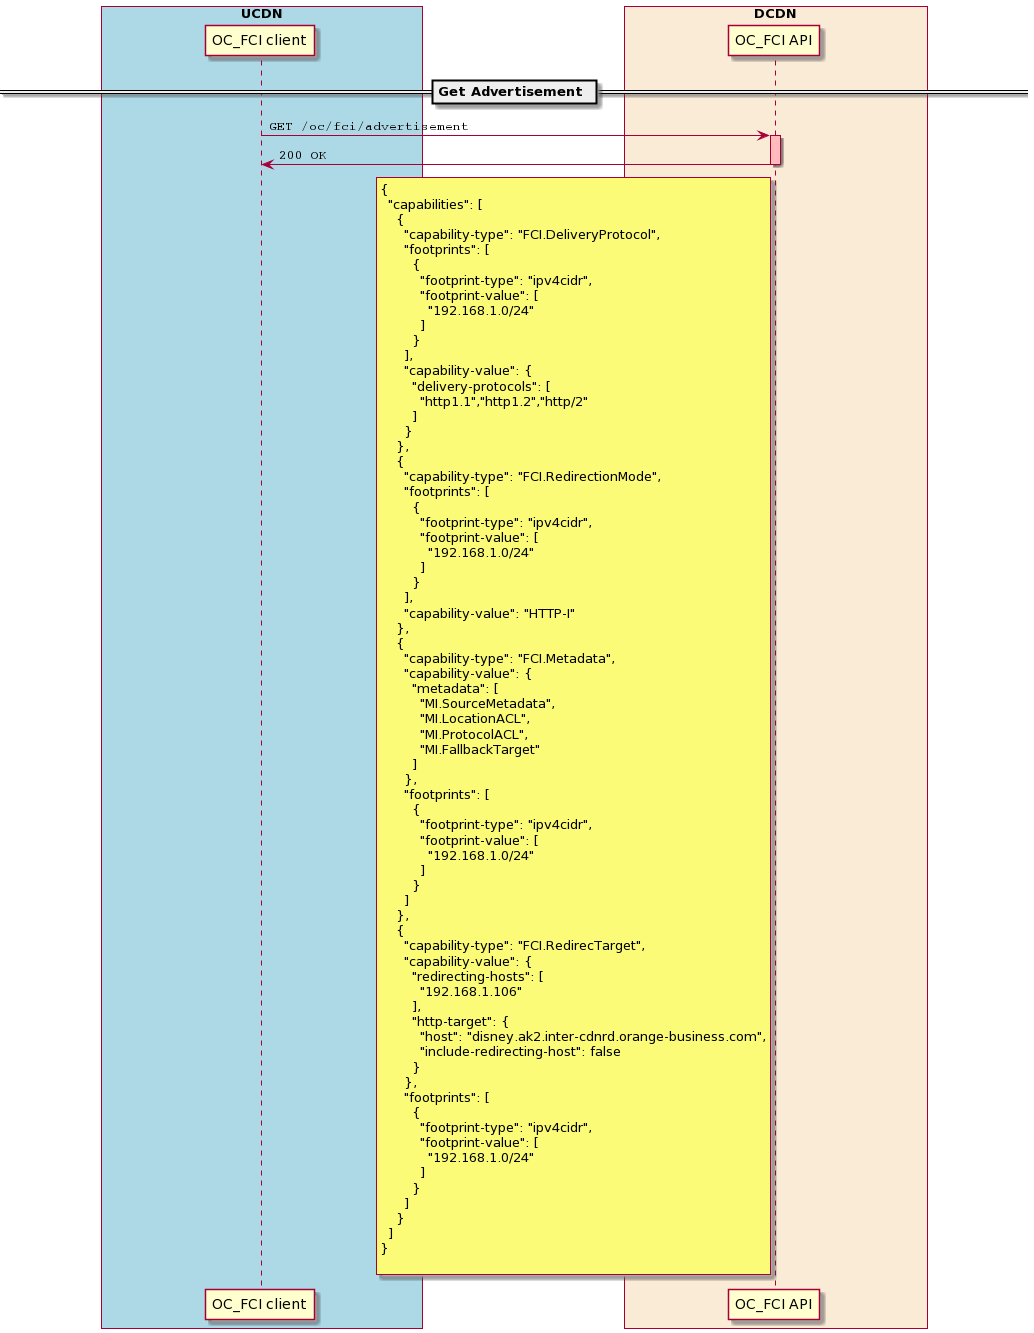

The diagram above was rendered by PlantUML. Its source (embedded in the PNG):
@startuml
skinparam ParticipantPadding 100
skinparam BoxPadding 100

box "UCDN" #LightBlue
  participant "OC_FCI client" as OCFCI_client
end box

box "DCDN" #AntiqueWhite
  participant "OC_FCI API" as OCFCI_api
end box

== Get Advertisement ==

OCFCI_client -> OCFCI_api: ""GET /oc/fci/advertisement""
activate  OCFCI_api #FFBBBB


OCFCI_api -> OCFCI_client: ""200 OK""
deactivate OCFCI_api
rnote left of OCFCI_api
{
  "capabilities": [
    {
      "capability-type": "FCI.DeliveryProtocol",
      "footprints": [
        {
          "footprint-type": "ipv4cidr",
          "footprint-value": [
            "192.168.1.0/24"
          ]
        }
      ],
      "capability-value": {
        "delivery-protocols": [
          "http1.1","http1.2","http/2"
        ]
      }
    },
    {
      "capability-type": "FCI.RedirectionMode",
      "footprints": [
        {
          "footprint-type": "ipv4cidr",
          "footprint-value": [
            "192.168.1.0/24"
          ]
        }
      ],
      "capability-value": "HTTP-I"
    },
    {
      "capability-type": "FCI.Metadata",
      "capability-value": {
        "metadata": [
          "MI.SourceMetadata",
          "MI.LocationACL",
          "MI.ProtocolACL",
          "MI.FallbackTarget"
        ]
      },
      "footprints": [
        {
          "footprint-type": "ipv4cidr",
          "footprint-value": [
            "192.168.1.0/24"
          ]
        }
      ]
    },
    {
      "capability-type": "FCI.RedirecTarget",
      "capability-value": {
        "redirecting-hosts": [
          "192.168.1.106"
        ],
        "http-target": {
          "host": "disney.ak2.inter-cdnrd.orange-business.com",
          "include-redirecting-host": false
        }
      },
      "footprints": [
        {
          "footprint-type": "ipv4cidr",
          "footprint-value": [
            "192.168.1.0/24"
          ]
        }
      ]
    }
  ]
}

end rnote
@enduml